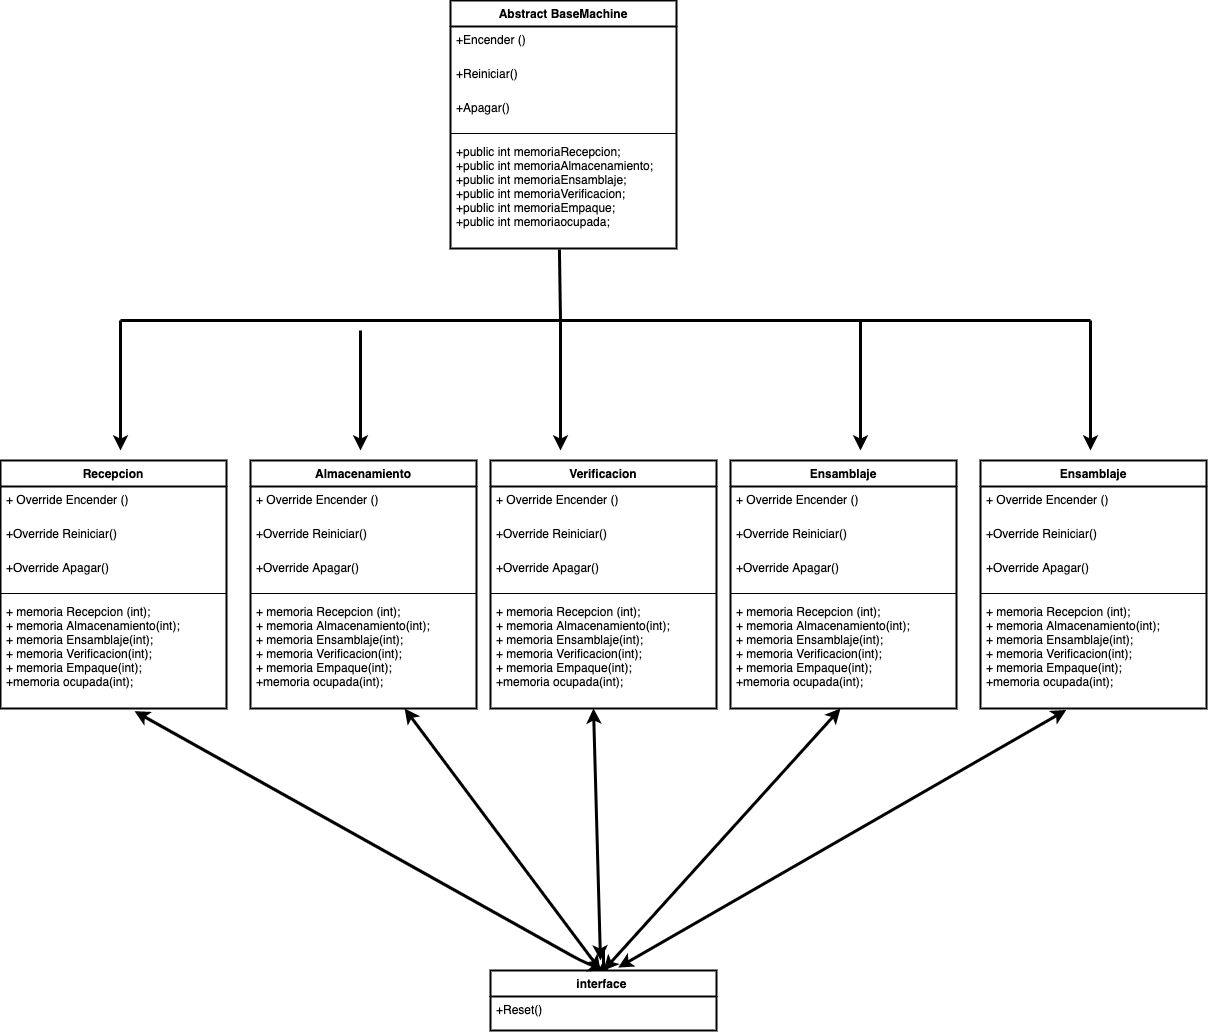

The diagram above was exported from draw.io. Its source (the exported page's mxGraphModel, read from the mxfile embedded in the PNG):
<mxGraphModel dx="1940" dy="760" grid="1" gridSize="10" guides="1" tooltips="1" connect="1" arrows="1" fold="1" page="1" pageScale="1" pageWidth="827" pageHeight="1169" math="0" shadow="0">
  <root>
    <mxCell id="0" />
    <mxCell id="1" parent="0" />
    <mxCell id="0rBAeWBR3lNa9yp7kEaW-30" value="Abstract BaseMachine" style="swimlane;fontStyle=1;align=center;verticalAlign=top;childLayout=stackLayout;horizontal=1;startSize=26;horizontalStack=0;resizeParent=1;resizeParentMax=0;resizeLast=0;collapsible=1;marginBottom=0;strokeWidth=2;" vertex="1" parent="1">
      <mxGeometry x="330" y="480" width="226" height="248" as="geometry" />
    </mxCell>
    <mxCell id="0rBAeWBR3lNa9yp7kEaW-31" value="+Encender ()" style="text;strokeColor=none;fillColor=none;align=left;verticalAlign=top;spacingLeft=4;spacingRight=4;overflow=hidden;rotatable=0;points=[[0,0.5],[1,0.5]];portConstraint=eastwest;" vertex="1" parent="0rBAeWBR3lNa9yp7kEaW-30">
      <mxGeometry y="26" width="226" height="34" as="geometry" />
    </mxCell>
    <mxCell id="0rBAeWBR3lNa9yp7kEaW-32" value="+Reiniciar()" style="text;strokeColor=none;fillColor=none;align=left;verticalAlign=top;spacingLeft=4;spacingRight=4;overflow=hidden;rotatable=0;points=[[0,0.5],[1,0.5]];portConstraint=eastwest;" vertex="1" parent="0rBAeWBR3lNa9yp7kEaW-30">
      <mxGeometry y="60" width="226" height="34" as="geometry" />
    </mxCell>
    <mxCell id="0rBAeWBR3lNa9yp7kEaW-33" value="+Apagar()" style="text;strokeColor=none;fillColor=none;align=left;verticalAlign=top;spacingLeft=4;spacingRight=4;overflow=hidden;rotatable=0;points=[[0,0.5],[1,0.5]];portConstraint=eastwest;" vertex="1" parent="0rBAeWBR3lNa9yp7kEaW-30">
      <mxGeometry y="94" width="226" height="34" as="geometry" />
    </mxCell>
    <mxCell id="0rBAeWBR3lNa9yp7kEaW-37" value="" style="line;strokeWidth=1;fillColor=none;align=left;verticalAlign=middle;spacingTop=-1;spacingLeft=3;spacingRight=3;rotatable=0;labelPosition=right;points=[];portConstraint=eastwest;" vertex="1" parent="0rBAeWBR3lNa9yp7kEaW-30">
      <mxGeometry y="128" width="226" height="10" as="geometry" />
    </mxCell>
    <mxCell id="0rBAeWBR3lNa9yp7kEaW-38" value="+public int memoriaRecepcion;&#10;+public int memoriaAlmacenamiento;&#10;+public int memoriaEnsamblaje;&#10;+public int memoriaVerificacion;&#10;+public int memoriaEmpaque;&#10;+public int memoriaocupada;" style="text;strokeColor=none;fillColor=none;align=left;verticalAlign=top;spacingLeft=4;spacingRight=4;overflow=hidden;rotatable=0;points=[[0,0.5],[1,0.5]];portConstraint=eastwest;" vertex="1" parent="0rBAeWBR3lNa9yp7kEaW-30">
      <mxGeometry y="138" width="226" height="110" as="geometry" />
    </mxCell>
    <mxCell id="0rBAeWBR3lNa9yp7kEaW-42" value="" style="endArrow=none;html=1;strokeWidth=3;entryX=0.482;entryY=1.009;entryDx=0;entryDy=0;entryPerimeter=0;" edge="1" parent="1" target="0rBAeWBR3lNa9yp7kEaW-38">
      <mxGeometry width="50" height="50" relative="1" as="geometry">
        <mxPoint x="440" y="800" as="sourcePoint" />
        <mxPoint x="490" y="750" as="targetPoint" />
      </mxGeometry>
    </mxCell>
    <mxCell id="0rBAeWBR3lNa9yp7kEaW-43" value="" style="endArrow=none;html=1;strokeWidth=3;" edge="1" parent="1">
      <mxGeometry width="50" height="50" relative="1" as="geometry">
        <mxPoint y="800" as="sourcePoint" />
        <mxPoint x="970" y="800" as="targetPoint" />
      </mxGeometry>
    </mxCell>
    <mxCell id="0rBAeWBR3lNa9yp7kEaW-44" value="" style="endArrow=classic;html=1;strokeWidth=3;" edge="1" parent="1">
      <mxGeometry width="50" height="50" relative="1" as="geometry">
        <mxPoint y="800" as="sourcePoint" />
        <mxPoint y="930" as="targetPoint" />
      </mxGeometry>
    </mxCell>
    <mxCell id="0rBAeWBR3lNa9yp7kEaW-51" value="Recepcion" style="swimlane;fontStyle=1;align=center;verticalAlign=top;childLayout=stackLayout;horizontal=1;startSize=26;horizontalStack=0;resizeParent=1;resizeParentMax=0;resizeLast=0;collapsible=1;marginBottom=0;strokeWidth=2;" vertex="1" parent="1">
      <mxGeometry x="-120" y="940" width="226" height="248" as="geometry" />
    </mxCell>
    <mxCell id="0rBAeWBR3lNa9yp7kEaW-52" value="+ Override Encender ()" style="text;strokeColor=none;fillColor=none;align=left;verticalAlign=top;spacingLeft=4;spacingRight=4;overflow=hidden;rotatable=0;points=[[0,0.5],[1,0.5]];portConstraint=eastwest;" vertex="1" parent="0rBAeWBR3lNa9yp7kEaW-51">
      <mxGeometry y="26" width="226" height="34" as="geometry" />
    </mxCell>
    <mxCell id="0rBAeWBR3lNa9yp7kEaW-53" value="+Override Reiniciar()" style="text;strokeColor=none;fillColor=none;align=left;verticalAlign=top;spacingLeft=4;spacingRight=4;overflow=hidden;rotatable=0;points=[[0,0.5],[1,0.5]];portConstraint=eastwest;" vertex="1" parent="0rBAeWBR3lNa9yp7kEaW-51">
      <mxGeometry y="60" width="226" height="34" as="geometry" />
    </mxCell>
    <mxCell id="0rBAeWBR3lNa9yp7kEaW-54" value="+Override Apagar()" style="text;strokeColor=none;fillColor=none;align=left;verticalAlign=top;spacingLeft=4;spacingRight=4;overflow=hidden;rotatable=0;points=[[0,0.5],[1,0.5]];portConstraint=eastwest;" vertex="1" parent="0rBAeWBR3lNa9yp7kEaW-51">
      <mxGeometry y="94" width="226" height="34" as="geometry" />
    </mxCell>
    <mxCell id="0rBAeWBR3lNa9yp7kEaW-55" value="" style="line;strokeWidth=1;fillColor=none;align=left;verticalAlign=middle;spacingTop=-1;spacingLeft=3;spacingRight=3;rotatable=0;labelPosition=right;points=[];portConstraint=eastwest;" vertex="1" parent="0rBAeWBR3lNa9yp7kEaW-51">
      <mxGeometry y="128" width="226" height="10" as="geometry" />
    </mxCell>
    <mxCell id="0rBAeWBR3lNa9yp7kEaW-56" value="+ memoria Recepcion (int); &#10;+ memoria Almacenamiento(int);&#10;+ memoria Ensamblaje(int);&#10;+ memoria Verificacion(int);&#10;+ memoria Empaque(int);&#10;+memoria ocupada(int);" style="text;strokeColor=none;fillColor=none;align=left;verticalAlign=top;spacingLeft=4;spacingRight=4;overflow=hidden;rotatable=0;points=[[0,0.5],[1,0.5]];portConstraint=eastwest;" vertex="1" parent="0rBAeWBR3lNa9yp7kEaW-51">
      <mxGeometry y="138" width="226" height="110" as="geometry" />
    </mxCell>
    <mxCell id="0rBAeWBR3lNa9yp7kEaW-57" value="" style="endArrow=classic;html=1;strokeWidth=3;" edge="1" parent="1">
      <mxGeometry width="50" height="50" relative="1" as="geometry">
        <mxPoint x="240" y="810" as="sourcePoint" />
        <mxPoint x="240" y="930" as="targetPoint" />
      </mxGeometry>
    </mxCell>
    <mxCell id="0rBAeWBR3lNa9yp7kEaW-58" value="Almacenamiento" style="swimlane;fontStyle=1;align=center;verticalAlign=top;childLayout=stackLayout;horizontal=1;startSize=26;horizontalStack=0;resizeParent=1;resizeParentMax=0;resizeLast=0;collapsible=1;marginBottom=0;strokeWidth=2;" vertex="1" parent="1">
      <mxGeometry x="130" y="940" width="226" height="248" as="geometry" />
    </mxCell>
    <mxCell id="0rBAeWBR3lNa9yp7kEaW-59" value="+ Override Encender ()" style="text;strokeColor=none;fillColor=none;align=left;verticalAlign=top;spacingLeft=4;spacingRight=4;overflow=hidden;rotatable=0;points=[[0,0.5],[1,0.5]];portConstraint=eastwest;" vertex="1" parent="0rBAeWBR3lNa9yp7kEaW-58">
      <mxGeometry y="26" width="226" height="34" as="geometry" />
    </mxCell>
    <mxCell id="0rBAeWBR3lNa9yp7kEaW-60" value="+Override Reiniciar()" style="text;strokeColor=none;fillColor=none;align=left;verticalAlign=top;spacingLeft=4;spacingRight=4;overflow=hidden;rotatable=0;points=[[0,0.5],[1,0.5]];portConstraint=eastwest;" vertex="1" parent="0rBAeWBR3lNa9yp7kEaW-58">
      <mxGeometry y="60" width="226" height="34" as="geometry" />
    </mxCell>
    <mxCell id="0rBAeWBR3lNa9yp7kEaW-61" value="+Override Apagar()" style="text;strokeColor=none;fillColor=none;align=left;verticalAlign=top;spacingLeft=4;spacingRight=4;overflow=hidden;rotatable=0;points=[[0,0.5],[1,0.5]];portConstraint=eastwest;" vertex="1" parent="0rBAeWBR3lNa9yp7kEaW-58">
      <mxGeometry y="94" width="226" height="34" as="geometry" />
    </mxCell>
    <mxCell id="0rBAeWBR3lNa9yp7kEaW-62" value="" style="line;strokeWidth=1;fillColor=none;align=left;verticalAlign=middle;spacingTop=-1;spacingLeft=3;spacingRight=3;rotatable=0;labelPosition=right;points=[];portConstraint=eastwest;" vertex="1" parent="0rBAeWBR3lNa9yp7kEaW-58">
      <mxGeometry y="128" width="226" height="10" as="geometry" />
    </mxCell>
    <mxCell id="0rBAeWBR3lNa9yp7kEaW-63" value="+ memoria Recepcion (int); &#10;+ memoria Almacenamiento(int);&#10;+ memoria Ensamblaje(int);&#10;+ memoria Verificacion(int);&#10;+ memoria Empaque(int);&#10;+memoria ocupada(int);" style="text;strokeColor=none;fillColor=none;align=left;verticalAlign=top;spacingLeft=4;spacingRight=4;overflow=hidden;rotatable=0;points=[[0,0.5],[1,0.5]];portConstraint=eastwest;" vertex="1" parent="0rBAeWBR3lNa9yp7kEaW-58">
      <mxGeometry y="138" width="226" height="110" as="geometry" />
    </mxCell>
    <mxCell id="0rBAeWBR3lNa9yp7kEaW-64" value="" style="endArrow=classic;html=1;strokeWidth=3;" edge="1" parent="1">
      <mxGeometry width="50" height="50" relative="1" as="geometry">
        <mxPoint x="440" y="800" as="sourcePoint" />
        <mxPoint x="440" y="930" as="targetPoint" />
      </mxGeometry>
    </mxCell>
    <mxCell id="0rBAeWBR3lNa9yp7kEaW-65" value="Verificacion" style="swimlane;fontStyle=1;align=center;verticalAlign=top;childLayout=stackLayout;horizontal=1;startSize=26;horizontalStack=0;resizeParent=1;resizeParentMax=0;resizeLast=0;collapsible=1;marginBottom=0;strokeWidth=2;" vertex="1" parent="1">
      <mxGeometry x="370" y="940" width="226" height="248" as="geometry" />
    </mxCell>
    <mxCell id="0rBAeWBR3lNa9yp7kEaW-66" value="+ Override Encender ()" style="text;strokeColor=none;fillColor=none;align=left;verticalAlign=top;spacingLeft=4;spacingRight=4;overflow=hidden;rotatable=0;points=[[0,0.5],[1,0.5]];portConstraint=eastwest;" vertex="1" parent="0rBAeWBR3lNa9yp7kEaW-65">
      <mxGeometry y="26" width="226" height="34" as="geometry" />
    </mxCell>
    <mxCell id="0rBAeWBR3lNa9yp7kEaW-67" value="+Override Reiniciar()" style="text;strokeColor=none;fillColor=none;align=left;verticalAlign=top;spacingLeft=4;spacingRight=4;overflow=hidden;rotatable=0;points=[[0,0.5],[1,0.5]];portConstraint=eastwest;" vertex="1" parent="0rBAeWBR3lNa9yp7kEaW-65">
      <mxGeometry y="60" width="226" height="34" as="geometry" />
    </mxCell>
    <mxCell id="0rBAeWBR3lNa9yp7kEaW-68" value="+Override Apagar()" style="text;strokeColor=none;fillColor=none;align=left;verticalAlign=top;spacingLeft=4;spacingRight=4;overflow=hidden;rotatable=0;points=[[0,0.5],[1,0.5]];portConstraint=eastwest;" vertex="1" parent="0rBAeWBR3lNa9yp7kEaW-65">
      <mxGeometry y="94" width="226" height="34" as="geometry" />
    </mxCell>
    <mxCell id="0rBAeWBR3lNa9yp7kEaW-69" value="" style="line;strokeWidth=1;fillColor=none;align=left;verticalAlign=middle;spacingTop=-1;spacingLeft=3;spacingRight=3;rotatable=0;labelPosition=right;points=[];portConstraint=eastwest;" vertex="1" parent="0rBAeWBR3lNa9yp7kEaW-65">
      <mxGeometry y="128" width="226" height="10" as="geometry" />
    </mxCell>
    <mxCell id="0rBAeWBR3lNa9yp7kEaW-70" value="+ memoria Recepcion (int); &#10;+ memoria Almacenamiento(int);&#10;+ memoria Ensamblaje(int);&#10;+ memoria Verificacion(int);&#10;+ memoria Empaque(int);&#10;+memoria ocupada(int);" style="text;strokeColor=none;fillColor=none;align=left;verticalAlign=top;spacingLeft=4;spacingRight=4;overflow=hidden;rotatable=0;points=[[0,0.5],[1,0.5]];portConstraint=eastwest;" vertex="1" parent="0rBAeWBR3lNa9yp7kEaW-65">
      <mxGeometry y="138" width="226" height="110" as="geometry" />
    </mxCell>
    <mxCell id="0rBAeWBR3lNa9yp7kEaW-72" value="" style="endArrow=classic;html=1;strokeWidth=3;" edge="1" parent="1">
      <mxGeometry width="50" height="50" relative="1" as="geometry">
        <mxPoint x="740" y="800" as="sourcePoint" />
        <mxPoint x="740" y="930" as="targetPoint" />
        <Array as="points">
          <mxPoint x="740" y="870" />
        </Array>
      </mxGeometry>
    </mxCell>
    <mxCell id="0rBAeWBR3lNa9yp7kEaW-76" value="Ensamblaje" style="swimlane;fontStyle=1;align=center;verticalAlign=top;childLayout=stackLayout;horizontal=1;startSize=26;horizontalStack=0;resizeParent=1;resizeParentMax=0;resizeLast=0;collapsible=1;marginBottom=0;strokeWidth=2;" vertex="1" parent="1">
      <mxGeometry x="610" y="940" width="226" height="248" as="geometry" />
    </mxCell>
    <mxCell id="0rBAeWBR3lNa9yp7kEaW-77" value="+ Override Encender ()" style="text;strokeColor=none;fillColor=none;align=left;verticalAlign=top;spacingLeft=4;spacingRight=4;overflow=hidden;rotatable=0;points=[[0,0.5],[1,0.5]];portConstraint=eastwest;" vertex="1" parent="0rBAeWBR3lNa9yp7kEaW-76">
      <mxGeometry y="26" width="226" height="34" as="geometry" />
    </mxCell>
    <mxCell id="0rBAeWBR3lNa9yp7kEaW-78" value="+Override Reiniciar()" style="text;strokeColor=none;fillColor=none;align=left;verticalAlign=top;spacingLeft=4;spacingRight=4;overflow=hidden;rotatable=0;points=[[0,0.5],[1,0.5]];portConstraint=eastwest;" vertex="1" parent="0rBAeWBR3lNa9yp7kEaW-76">
      <mxGeometry y="60" width="226" height="34" as="geometry" />
    </mxCell>
    <mxCell id="0rBAeWBR3lNa9yp7kEaW-79" value="+Override Apagar()" style="text;strokeColor=none;fillColor=none;align=left;verticalAlign=top;spacingLeft=4;spacingRight=4;overflow=hidden;rotatable=0;points=[[0,0.5],[1,0.5]];portConstraint=eastwest;" vertex="1" parent="0rBAeWBR3lNa9yp7kEaW-76">
      <mxGeometry y="94" width="226" height="34" as="geometry" />
    </mxCell>
    <mxCell id="0rBAeWBR3lNa9yp7kEaW-80" value="" style="line;strokeWidth=1;fillColor=none;align=left;verticalAlign=middle;spacingTop=-1;spacingLeft=3;spacingRight=3;rotatable=0;labelPosition=right;points=[];portConstraint=eastwest;" vertex="1" parent="0rBAeWBR3lNa9yp7kEaW-76">
      <mxGeometry y="128" width="226" height="10" as="geometry" />
    </mxCell>
    <mxCell id="0rBAeWBR3lNa9yp7kEaW-81" value="+ memoria Recepcion (int); &#10;+ memoria Almacenamiento(int);&#10;+ memoria Ensamblaje(int);&#10;+ memoria Verificacion(int);&#10;+ memoria Empaque(int);&#10;+memoria ocupada(int);" style="text;strokeColor=none;fillColor=none;align=left;verticalAlign=top;spacingLeft=4;spacingRight=4;overflow=hidden;rotatable=0;points=[[0,0.5],[1,0.5]];portConstraint=eastwest;" vertex="1" parent="0rBAeWBR3lNa9yp7kEaW-76">
      <mxGeometry y="138" width="226" height="110" as="geometry" />
    </mxCell>
    <mxCell id="0rBAeWBR3lNa9yp7kEaW-82" value="Ensamblaje" style="swimlane;fontStyle=1;align=center;verticalAlign=top;childLayout=stackLayout;horizontal=1;startSize=26;horizontalStack=0;resizeParent=1;resizeParentMax=0;resizeLast=0;collapsible=1;marginBottom=0;strokeWidth=2;" vertex="1" parent="1">
      <mxGeometry x="860" y="940" width="226" height="248" as="geometry" />
    </mxCell>
    <mxCell id="0rBAeWBR3lNa9yp7kEaW-83" value="+ Override Encender ()" style="text;strokeColor=none;fillColor=none;align=left;verticalAlign=top;spacingLeft=4;spacingRight=4;overflow=hidden;rotatable=0;points=[[0,0.5],[1,0.5]];portConstraint=eastwest;" vertex="1" parent="0rBAeWBR3lNa9yp7kEaW-82">
      <mxGeometry y="26" width="226" height="34" as="geometry" />
    </mxCell>
    <mxCell id="0rBAeWBR3lNa9yp7kEaW-84" value="+Override Reiniciar()" style="text;strokeColor=none;fillColor=none;align=left;verticalAlign=top;spacingLeft=4;spacingRight=4;overflow=hidden;rotatable=0;points=[[0,0.5],[1,0.5]];portConstraint=eastwest;" vertex="1" parent="0rBAeWBR3lNa9yp7kEaW-82">
      <mxGeometry y="60" width="226" height="34" as="geometry" />
    </mxCell>
    <mxCell id="0rBAeWBR3lNa9yp7kEaW-85" value="+Override Apagar()" style="text;strokeColor=none;fillColor=none;align=left;verticalAlign=top;spacingLeft=4;spacingRight=4;overflow=hidden;rotatable=0;points=[[0,0.5],[1,0.5]];portConstraint=eastwest;" vertex="1" parent="0rBAeWBR3lNa9yp7kEaW-82">
      <mxGeometry y="94" width="226" height="34" as="geometry" />
    </mxCell>
    <mxCell id="0rBAeWBR3lNa9yp7kEaW-86" value="" style="line;strokeWidth=1;fillColor=none;align=left;verticalAlign=middle;spacingTop=-1;spacingLeft=3;spacingRight=3;rotatable=0;labelPosition=right;points=[];portConstraint=eastwest;" vertex="1" parent="0rBAeWBR3lNa9yp7kEaW-82">
      <mxGeometry y="128" width="226" height="10" as="geometry" />
    </mxCell>
    <mxCell id="0rBAeWBR3lNa9yp7kEaW-87" value="+ memoria Recepcion (int); &#10;+ memoria Almacenamiento(int);&#10;+ memoria Ensamblaje(int);&#10;+ memoria Verificacion(int);&#10;+ memoria Empaque(int);&#10;+memoria ocupada(int);" style="text;strokeColor=none;fillColor=none;align=left;verticalAlign=top;spacingLeft=4;spacingRight=4;overflow=hidden;rotatable=0;points=[[0,0.5],[1,0.5]];portConstraint=eastwest;" vertex="1" parent="0rBAeWBR3lNa9yp7kEaW-82">
      <mxGeometry y="138" width="226" height="110" as="geometry" />
    </mxCell>
    <mxCell id="0rBAeWBR3lNa9yp7kEaW-88" value="" style="endArrow=classic;html=1;strokeWidth=3;" edge="1" parent="1">
      <mxGeometry width="50" height="50" relative="1" as="geometry">
        <mxPoint x="970" y="800" as="sourcePoint" />
        <mxPoint x="970" y="930" as="targetPoint" />
        <Array as="points" />
      </mxGeometry>
    </mxCell>
    <mxCell id="0rBAeWBR3lNa9yp7kEaW-108" style="edgeStyle=orthogonalEdgeStyle;rounded=0;orthogonalLoop=1;jettySize=auto;html=1;strokeWidth=3;" edge="1" parent="1" source="0rBAeWBR3lNa9yp7kEaW-98">
      <mxGeometry relative="1" as="geometry">
        <mxPoint x="483.00000000000045" y="1440" as="targetPoint" />
      </mxGeometry>
    </mxCell>
    <mxCell id="0rBAeWBR3lNa9yp7kEaW-98" value="interface " style="swimlane;fontStyle=1;align=center;verticalAlign=top;childLayout=stackLayout;horizontal=1;startSize=26;horizontalStack=0;resizeParent=1;resizeParentMax=0;resizeLast=0;collapsible=1;marginBottom=0;strokeWidth=2;" vertex="1" parent="1">
      <mxGeometry x="370" y="1450" width="226" height="60" as="geometry" />
    </mxCell>
    <mxCell id="0rBAeWBR3lNa9yp7kEaW-99" value="+Reset()&#10;" style="text;strokeColor=none;fillColor=none;align=left;verticalAlign=top;spacingLeft=4;spacingRight=4;overflow=hidden;rotatable=0;points=[[0,0.5],[1,0.5]];portConstraint=eastwest;" vertex="1" parent="0rBAeWBR3lNa9yp7kEaW-98">
      <mxGeometry y="26" width="226" height="34" as="geometry" />
    </mxCell>
    <mxCell id="0rBAeWBR3lNa9yp7kEaW-104" value="" style="endArrow=classic;startArrow=classic;html=1;strokeWidth=3;exitX=0.5;exitY=0;exitDx=0;exitDy=0;entryX=0.593;entryY=1.024;entryDx=0;entryDy=0;entryPerimeter=0;" edge="1" parent="1" source="0rBAeWBR3lNa9yp7kEaW-98" target="0rBAeWBR3lNa9yp7kEaW-56">
      <mxGeometry width="50" height="50" relative="1" as="geometry">
        <mxPoint x="410" y="1190" as="sourcePoint" />
        <mxPoint x="460" y="1140" as="targetPoint" />
        <Array as="points">
          <mxPoint x="460" y="1440" />
        </Array>
      </mxGeometry>
    </mxCell>
    <mxCell id="0rBAeWBR3lNa9yp7kEaW-106" value="" style="endArrow=classic;startArrow=classic;html=1;strokeWidth=3;" edge="1" parent="1" target="0rBAeWBR3lNa9yp7kEaW-63">
      <mxGeometry width="50" height="50" relative="1" as="geometry">
        <mxPoint x="480" y="1450" as="sourcePoint" />
        <mxPoint x="460" y="1140" as="targetPoint" />
      </mxGeometry>
    </mxCell>
    <mxCell id="0rBAeWBR3lNa9yp7kEaW-107" value="" style="endArrow=classic;startArrow=classic;html=1;strokeWidth=3;" edge="1" parent="1">
      <mxGeometry width="50" height="50" relative="1" as="geometry">
        <mxPoint x="480" y="1440" as="sourcePoint" />
        <mxPoint x="473" y="1188" as="targetPoint" />
      </mxGeometry>
    </mxCell>
    <mxCell id="0rBAeWBR3lNa9yp7kEaW-109" value="" style="endArrow=classic;startArrow=classic;html=1;strokeWidth=3;exitX=0.5;exitY=0;exitDx=0;exitDy=0;" edge="1" parent="1" source="0rBAeWBR3lNa9yp7kEaW-98">
      <mxGeometry width="50" height="50" relative="1" as="geometry">
        <mxPoint x="750" y="1488" as="sourcePoint" />
        <mxPoint x="720" y="1188" as="targetPoint" />
      </mxGeometry>
    </mxCell>
    <mxCell id="0rBAeWBR3lNa9yp7kEaW-110" value="" style="endArrow=classic;startArrow=classic;html=1;strokeWidth=3;exitX=0.565;exitY=-0.049;exitDx=0;exitDy=0;exitPerimeter=0;entryX=0.38;entryY=1.013;entryDx=0;entryDy=0;entryPerimeter=0;" edge="1" parent="1" source="0rBAeWBR3lNa9yp7kEaW-98" target="0rBAeWBR3lNa9yp7kEaW-87">
      <mxGeometry width="50" height="50" relative="1" as="geometry">
        <mxPoint x="410" y="1190" as="sourcePoint" />
        <mxPoint x="460" y="1140" as="targetPoint" />
      </mxGeometry>
    </mxCell>
  </root>
</mxGraphModel>